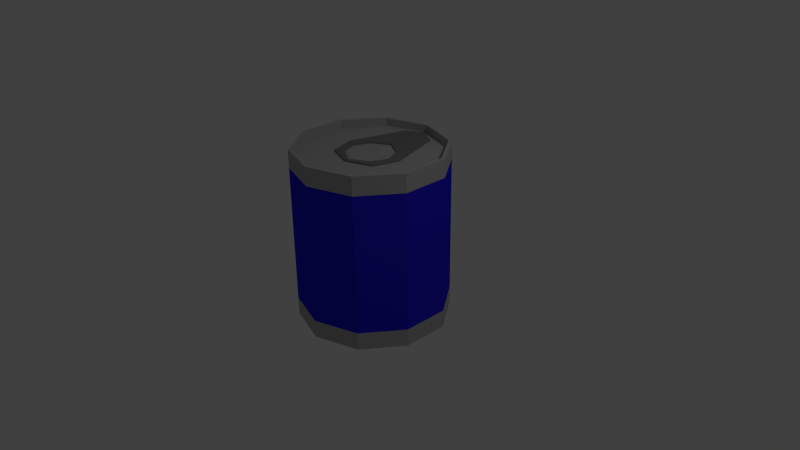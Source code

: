 # Source: Can-Blue.blend  (saved by Blender 2.72.0; exported with 4.5.12 LTS)
import bpy
from mathutils import Matrix  # noqa: F401  (used for matrix-valued properties, if any)

bpy.ops.wm.read_factory_settings(use_empty=True)
scene = bpy.context.scene
scene.name = 'Scene'

# ---- collections
col_collection_1 = bpy.data.collections.new('Collection 1'); scene.collection.children.link(col_collection_1)

# ---- materials (node trees are filled in below, after node groups)
mat_can = bpy.data.materials.new('Can')
mat_can.alpha_threshold = 0.0
mat_can.use_transparent_shadow = False
mat_can.diffuse_color = (0.4575, 0.4575, 0.4575, 1.0)
mat_can.roughness = 0.5
mat_snap = bpy.data.materials.new('Snap')
mat_snap.alpha_threshold = 0.0
mat_snap.use_transparent_shadow = False
mat_snap.diffuse_color = (0.214, 0.214, 0.214, 1.0)
mat_snap.roughness = 0.5
mat_label = bpy.data.materials.new('Label')
mat_label.alpha_threshold = 0.0
mat_label.use_transparent_shadow = False
mat_label.diffuse_color = (0.02519, 0.01603, 0.8, 1.0)
mat_label.specular_color = (1.0, 0.006206, 0.0)
mat_label.roughness = 0.5

# ---- material node trees

# ---- world
world_world = bpy.data.worlds.new('World'); scene.world = world_world
world_world.color = (0.05088, 0.05088, 0.05088)
world_world.use_sun_shadow = False
world_world.sun_shadow_jitter_overblur = 0.0
world_world.cycles.sampling_method = 'MANUAL'
world_world.cycles.sample_map_resolution = 256

# ---- cameras
cam_camera = bpy.data.cameras.new('Camera')
cam_camera.clip_end = 100.0
cam_camera.lens = 35.0
cam_camera.sensor_width = 32.0
cam_camera.sensor_height = 18.0
cam_camera.ortho_scale = 7.314
cam_camera.dof.focus_distance = 0.0
cam_camera.dof.aperture_fstop = 128.0

# ---- lights
light_lamp = bpy.data.lights.new('Lamp', 'POINT')
light_lamp.transmission_factor = 0.0
light_lamp.cutoff_distance = 30.0
light_lamp.energy = 100.0
light_lamp.shadow_buffer_clip_start = 1.001
light_lamp.shadow_soft_size = 0.1
light_lamp.shadow_maximum_resolution = 0.006
light_lamp.use_absolute_resolution = True
light_lamp.cycles.use_multiple_importance_sampling = False

# ---- meshes
me_cylinder = bpy.data.meshes.new('Cylinder')
me_cylinder.from_pydata([(0.0, 1.0, -1.204), (0.0, 1.0, 1.102), (0.5878, 0.809, -1.204), (0.5878, 0.809, 1.102), (0.9511, 0.309, -1.204), (0.9511, 0.309, 1.102), (0.9511, -0.309, -1.204), (0.9511, -0.309, 1.102), (0.5878, -0.809, -1.204), (0.5878, -0.809, 1.102), (-8.742e-08, -1.0, -1.204), (-8.742e-08, -1.0, 1.102), (-0.5878, -0.809, -1.204), (-0.5878, -0.809, 1.102), (-0.9511, -0.309, -1.204), (-0.9511, -0.309, 1.102), (-0.9511, 0.309, -1.204), (-0.9511, 0.309, 1.102), (-0.5878, 0.809, -1.204), (-0.5878, 0.809, 1.102), (1.29e-09, 0.9567, 1.102), (0.5623, 0.774, 1.102), (0.9099, 0.2956, 1.102), (0.9099, -0.2956, 1.102), (0.5623, -0.774, 1.102), (-8.235e-08, -0.9567, 1.102), (-0.5623, -0.774, 1.102), (-0.9099, -0.2956, 1.102), (-0.9099, 0.2956, 1.102), (-0.5623, 0.774, 1.102), (1.29e-09, 0.9567, 0.998), (0.5623, 0.774, 0.998), (0.9099, 0.2956, 0.998), (0.9099, -0.2956, 0.998), (0.5623, -0.774, 0.998), (-8.235e-08, -0.9567, 0.998), (-0.5623, -0.774, 0.998), (-0.9099, -0.2956, 0.998), (-0.9099, 0.2956, 0.998), (-0.5623, 0.774, 0.998), (-0.2271, 0.7835, 0.9722), (-0.2271, 0.7835, 1.016), (0.002315, -0.3565, 1.016), (-0.2442, -0.2138, 1.016), (-0.4491, 0.04456, 0.9722), (-0.4491, 0.04456, 1.016), (-0.3459, -0.2859, 0.9722), (-0.3459, -0.2859, 1.016), (0.002315, -0.4121, 0.9722), (0.002315, -0.4121, 1.016), (0.3506, -0.2859, 0.9722), (0.3506, -0.2859, 1.016), (0.4537, 0.04456, 0.9722), (0.4537, 0.04456, 1.016), (-0.33, -0.01123, 1.016), (-0.2267, 0.2092, 1.016), (0.2318, 0.7835, 0.9722), (0.2318, 0.7835, 1.016), (0.002315, 0.9097, 0.9722), (0.002315, 0.9097, 1.016), (0.2488, -0.2138, 1.016), (0.3346, -0.01123, 1.016), (0.2313, 0.2092, 1.016), (0.002315, 0.3369, 1.016), (0.002315, -0.3565, 1.016), (-0.2442, -0.2138, 1.016), (-0.33, -0.01123, 1.016), (-0.2267, 0.2092, 1.016), (0.2488, -0.2138, 1.016), (0.3346, -0.01123, 1.016), (0.2313, 0.2092, 1.016), (0.002315, 0.3369, 1.016), (0.0, -0.3565, 0.9859), (-0.2442, -0.2138, 0.9859), (-0.33, -0.01123, 0.9859), (-0.2267, 0.2092, 0.9859), (0.2488, -0.2138, 0.9859), (0.3346, -0.01123, 0.9859), (0.2313, 0.2092, 0.9859), (0.002315, 0.3369, 0.9859), (0.0, 1.0, 0.8587), (0.5878, 0.809, 0.8587), (0.9511, 0.309, 0.8587), (0.9511, -0.309, 0.8587), (0.5878, -0.809, 0.8587), (-8.742e-08, -1.0, 0.8587), (-0.5878, -0.809, 0.8587), (-0.9511, -0.309, 0.8587), (-0.9511, 0.309, 0.8587), (-0.5878, 0.809, 0.8587), (0.5878, 0.809, -0.9698), (0.9511, 0.309, -0.9698), (0.9511, -0.309, -0.9698), (0.5878, -0.809, -0.9698), (-8.742e-08, -1.0, -0.9698), (-0.5878, -0.809, -0.9698), (-0.9511, -0.309, -0.9698), (-0.9511, 0.309, -0.9698), (-0.5878, 0.809, -0.9698), (0.0, 1.0, -0.9698)], [], [(80, 1, 3, 81), (81, 3, 5, 82), (82, 5, 7, 83), (83, 7, 9, 84), (84, 9, 11, 85), (85, 11, 13, 86), (86, 13, 15, 87), (87, 15, 17, 88), (1, 19, 29, 20), (89, 19, 1, 80), (88, 17, 19, 89), (0, 2, 4, 6, 8, 10, 12, 14, 16, 18), (20, 29, 39, 30), (19, 17, 28, 29), (17, 15, 27, 28), (15, 13, 26, 27), (13, 11, 25, 26), (11, 9, 24, 25), (9, 7, 23, 24), (7, 5, 22, 23), (5, 3, 21, 22), (3, 1, 20, 21), (31, 30, 39, 38, 37, 36, 35, 34, 33, 32), (29, 28, 38, 39), (28, 27, 37, 38), (27, 26, 36, 37), (26, 25, 35, 36), (25, 24, 34, 35), (24, 23, 33, 34), (23, 22, 32, 33), (22, 21, 31, 32), (21, 20, 30, 31), (53, 51, 50, 52), (49, 47, 46, 48), (51, 49, 48, 50), (41, 40, 44, 45), (47, 45, 44, 46), (53, 52, 56, 57), (41, 59, 58, 40), (59, 57, 56, 58), (40, 75, 74, 44), (53, 61, 60, 51), (61, 69, 68, 60), (51, 60, 42, 49), (59, 63, 62, 57), (41, 55, 63, 59), (49, 42, 43, 47), (45, 54, 55, 41), (47, 43, 54, 45), (57, 62, 61, 53), (69, 77, 76, 68), (60, 68, 64, 42), (63, 71, 70, 62), (55, 67, 71, 63), (62, 70, 69, 61), (43, 65, 66, 54), (54, 66, 67, 55), (42, 64, 65, 43), (68, 76, 72, 64), (71, 79, 78, 70), (67, 75, 79, 71), (70, 78, 77, 69), (65, 73, 74, 66), (66, 74, 75, 67), (64, 72, 73, 65), (44, 74, 73, 46), (56, 78, 79, 58), (46, 73, 72, 48), (48, 72, 76, 50), (50, 76, 77, 52), (58, 79, 75, 40), (52, 77, 78, 56), (99, 80, 81, 90), (90, 81, 82, 91), (91, 82, 83, 92), (92, 83, 84, 93), (93, 84, 85, 94), (94, 85, 86, 95), (95, 86, 87, 96), (96, 87, 88, 97), (98, 89, 80, 99), (97, 88, 89, 98), (0, 99, 90, 2), (2, 90, 91, 4), (4, 91, 92, 6), (6, 92, 93, 8), (8, 93, 94, 10), (10, 94, 95, 12), (12, 95, 96, 14), (14, 96, 97, 16), (18, 98, 99, 0), (16, 97, 98, 18)])
me_cylinder.polygons.foreach_set('material_index', [0, 0, 0, 0, 0, 0, 0, 0, 0, 0, 0, 0, 0, 0, 0, 0, 0, 0, 0, 0, 0, 0, 0, 0, 0, 0, 0, 0, 0, 0, 0, 0, 1, 1, 1, 1, 1, 1, 1, 1, 1, 1, 1, 1, 1, 1, 1, 1, 1, 1, 1, 1, 1, 1, 1, 1, 1, 1, 1, 1, 1, 1, 1, 1, 1, 1, 1, 1, 1, 1, 1, 1, 2, 2, 2, 2, 2, 2, 2, 2, 2, 2, 0, 0, 0, 0, 0, 0, 0, 0, 0, 0])
me_cylinder.materials.append(mat_can)
me_cylinder.materials.append(mat_snap)
me_cylinder.materials.append(mat_label)
me_cylinder.use_remesh_preserve_volume = False
me_cylinder.use_remesh_preserve_attributes = False
me_cylinder.use_mirror_vertex_groups = False
me_cylinder.update()

# ---- objects
ob_cylinder = bpy.data.objects.new('Cylinder', me_cylinder)
ob_lamp = bpy.data.objects.new('Lamp', light_lamp)
ob_camera = bpy.data.objects.new('Camera', cam_camera)

# ---- transforms, parenting, visibility, modifiers, constraints
ob_cylinder.location = (0.0, 0.0, 0.4044)
ob_cylinder.lineart.crease_threshold = 0.0
ob_lamp.location = (4.076, 1.005, 5.904)
ob_lamp.rotation_euler = (0.6503, 0.05522, 1.866)
ob_lamp.lock_rotations_4d = False
ob_lamp.empty_display_type = 'ARROWS'
ob_lamp.color = (0.0, 0.0, 0.0, 0.0)
ob_lamp.lineart.crease_threshold = 0.0
ob_camera.location = (7.481, -6.508, 5.344)
ob_camera.rotation_euler = (1.109, 0.01082, 0.8149)
ob_camera.lock_rotations_4d = False
ob_camera.empty_display_type = 'ARROWS'
ob_camera.color = (0.0, 0.0, 0.0, 0.0)
ob_camera.display_type = 'WIRE'
ob_camera.lineart.crease_threshold = 0.0

# ---- collection membership
col_collection_1.objects.link(ob_cylinder)
col_collection_1.objects.link(ob_lamp)
col_collection_1.objects.link(ob_camera)

# ---- scene / render settings (as saved in the file)
scene.camera = ob_camera
scene.frame_start = 1; scene.frame_end = 250; scene.frame_set(1)
scene.render.engine = 'BLENDER_EEVEE_NEXT'
scene.render.resolution_percentage = 50
scene.render.dither_intensity = 0.0
scene.cycles.use_denoising = False
scene.cycles.samples = 10
scene.cycles.sampling_pattern = 'TABULATED_SOBOL'
scene.cycles.light_sampling_threshold = 0.0
scene.cycles.use_adaptive_sampling = False
scene.cycles.use_light_tree = False
scene.cycles.blur_glossy = 0.0
scene.cycles.pixel_filter_type = 'GAUSSIAN'
scene.cycles.sample_clamp_indirect = 0.0
scene.view_settings.view_transform = 'Standard'
bpy.context.view_layer.update()
